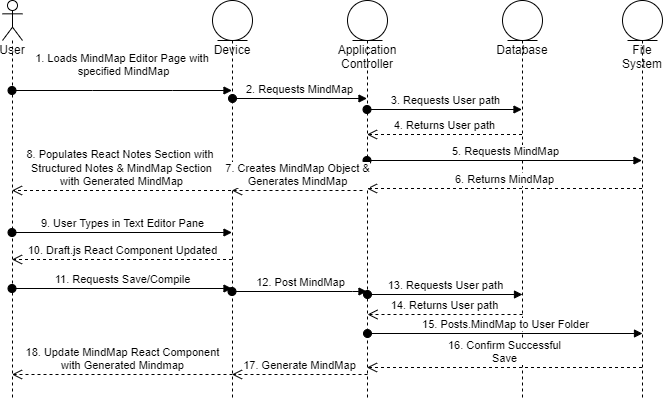

The diagram above was exported from draw.io. Its source (the exported page's mxGraphModel, read from the mxfile embedded in the PNG):
<mxGraphModel dx="729" dy="302" grid="1" gridSize="10" guides="1" tooltips="1" connect="1" arrows="1" fold="1" page="1" pageScale="1" pageWidth="850" pageHeight="1100" math="0" shadow="0">
  <root>
    <mxCell id="0" />
    <mxCell id="1" parent="0" />
    <mxCell id="6rk3nvtCwCU-dYlgrRcQ-2" value="User" style="shape=umlLifeline;participant=umlActor;perimeter=lifelinePerimeter;whiteSpace=wrap;html=1;container=1;collapsible=0;recursiveResize=0;verticalAlign=top;spacingTop=36;outlineConnect=0;" parent="1" vertex="1">
      <mxGeometry x="60" y="30" width="20" height="400" as="geometry" />
    </mxCell>
    <mxCell id="6rk3nvtCwCU-dYlgrRcQ-3" value="Device" style="shape=umlLifeline;participant=umlEntity;perimeter=lifelinePerimeter;whiteSpace=wrap;html=1;container=1;collapsible=0;recursiveResize=0;verticalAlign=top;spacingTop=36;outlineConnect=0;" parent="1" vertex="1">
      <mxGeometry x="270" y="30" width="40" height="400" as="geometry" />
    </mxCell>
    <mxCell id="6rk3nvtCwCU-dYlgrRcQ-11" value="2. Requests MindMap" style="html=1;verticalAlign=bottom;startArrow=oval;startFill=1;endArrow=block;startSize=8;rounded=0;" parent="6rk3nvtCwCU-dYlgrRcQ-3" target="6rk3nvtCwCU-dYlgrRcQ-4" edge="1">
      <mxGeometry width="60" relative="1" as="geometry">
        <mxPoint x="20" y="98" as="sourcePoint" />
        <mxPoint x="185" y="98" as="targetPoint" />
      </mxGeometry>
    </mxCell>
    <mxCell id="6rk3nvtCwCU-dYlgrRcQ-4" value="Application Controller" style="shape=umlLifeline;participant=umlEntity;perimeter=lifelinePerimeter;whiteSpace=wrap;html=1;container=1;collapsible=0;recursiveResize=0;verticalAlign=top;spacingTop=36;outlineConnect=0;" parent="1" vertex="1">
      <mxGeometry x="405" y="30" width="40" height="400" as="geometry" />
    </mxCell>
    <mxCell id="6rk3nvtCwCU-dYlgrRcQ-5" value="Database" style="shape=umlLifeline;participant=umlEntity;perimeter=lifelinePerimeter;whiteSpace=wrap;html=1;container=1;collapsible=0;recursiveResize=0;verticalAlign=top;spacingTop=36;outlineConnect=0;" parent="1" vertex="1">
      <mxGeometry x="560" y="30" width="40" height="400" as="geometry" />
    </mxCell>
    <mxCell id="6rk3nvtCwCU-dYlgrRcQ-6" value="1. Loads MindMap Editor Page with &lt;br&gt;specified MindMap" style="html=1;verticalAlign=bottom;startArrow=oval;startFill=1;endArrow=block;startSize=8;rounded=0;" parent="1" source="6rk3nvtCwCU-dYlgrRcQ-2" target="6rk3nvtCwCU-dYlgrRcQ-3" edge="1">
      <mxGeometry x="0.0045" y="10" width="60" relative="1" as="geometry">
        <mxPoint x="340" y="160" as="sourcePoint" />
        <mxPoint x="400" y="160" as="targetPoint" />
        <Array as="points">
          <mxPoint x="150" y="120" />
          <mxPoint x="230" y="120" />
        </Array>
        <mxPoint x="1" as="offset" />
      </mxGeometry>
    </mxCell>
    <mxCell id="6rk3nvtCwCU-dYlgrRcQ-12" value="3. Requests User path" style="html=1;verticalAlign=bottom;startArrow=oval;startFill=1;endArrow=block;startSize=8;rounded=0;" parent="1" target="6rk3nvtCwCU-dYlgrRcQ-5" edge="1">
      <mxGeometry width="60" relative="1" as="geometry">
        <mxPoint x="424.5" y="139" as="sourcePoint" />
        <mxPoint x="549.5" y="139" as="targetPoint" />
      </mxGeometry>
    </mxCell>
    <mxCell id="6rk3nvtCwCU-dYlgrRcQ-14" value="File System" style="shape=umlLifeline;participant=umlEntity;perimeter=lifelinePerimeter;whiteSpace=wrap;html=1;container=1;collapsible=0;recursiveResize=0;verticalAlign=top;spacingTop=36;outlineConnect=0;" parent="1" vertex="1">
      <mxGeometry x="680" y="30" width="40" height="400" as="geometry" />
    </mxCell>
    <mxCell id="6rk3nvtCwCU-dYlgrRcQ-16" value="4. Returns User path" style="html=1;verticalAlign=bottom;endArrow=open;dashed=1;endSize=8;rounded=0;" parent="1" source="6rk3nvtCwCU-dYlgrRcQ-5" edge="1">
      <mxGeometry relative="1" as="geometry">
        <mxPoint x="549.5" y="164" as="sourcePoint" />
        <mxPoint x="424.5" y="164" as="targetPoint" />
      </mxGeometry>
    </mxCell>
    <mxCell id="6rk3nvtCwCU-dYlgrRcQ-15" value="5. Requests MindMap" style="html=1;verticalAlign=bottom;startArrow=oval;startFill=1;endArrow=block;startSize=8;rounded=0;" parent="1" edge="1">
      <mxGeometry width="60" relative="1" as="geometry">
        <mxPoint x="424.5" y="190" as="sourcePoint" />
        <mxPoint x="699.5" y="190" as="targetPoint" />
      </mxGeometry>
    </mxCell>
    <mxCell id="6rk3nvtCwCU-dYlgrRcQ-18" value="6. Returns MindMap" style="html=1;verticalAlign=bottom;endArrow=open;dashed=1;endSize=8;rounded=0;" parent="1" edge="1">
      <mxGeometry relative="1" as="geometry">
        <mxPoint x="699.5" y="218" as="sourcePoint" />
        <mxPoint x="424.5" y="218" as="targetPoint" />
      </mxGeometry>
    </mxCell>
    <mxCell id="6rk3nvtCwCU-dYlgrRcQ-19" value="7. Creates MindMap Object &amp;amp;&lt;br&gt;Generates MindMap" style="html=1;verticalAlign=bottom;endArrow=open;dashed=1;endSize=8;rounded=0;" parent="1" target="6rk3nvtCwCU-dYlgrRcQ-3" edge="1">
      <mxGeometry relative="1" as="geometry">
        <mxPoint x="420" y="220" as="sourcePoint" />
        <mxPoint x="370" y="170" as="targetPoint" />
      </mxGeometry>
    </mxCell>
    <mxCell id="mTX0Zf34lOwFtFNKfacL-1" value="8. Populates React Notes Section with&amp;nbsp;&lt;br&gt;Structured Notes &amp;amp; MindMap Section&lt;br&gt;with Generated MindMap" style="html=1;verticalAlign=bottom;endArrow=open;dashed=1;endSize=8;rounded=0;" parent="1" target="6rk3nvtCwCU-dYlgrRcQ-2" edge="1">
      <mxGeometry relative="1" as="geometry">
        <mxPoint x="288.5" y="220" as="sourcePoint" />
        <mxPoint x="88.5" y="220" as="targetPoint" />
      </mxGeometry>
    </mxCell>
    <mxCell id="mTX0Zf34lOwFtFNKfacL-12" value="13. Requests User path" style="html=1;verticalAlign=bottom;startArrow=oval;startFill=1;endArrow=block;startSize=8;rounded=0;" parent="1" edge="1">
      <mxGeometry width="60" relative="1" as="geometry">
        <mxPoint x="425" y="324" as="sourcePoint" />
        <mxPoint x="580" y="324" as="targetPoint" />
      </mxGeometry>
    </mxCell>
    <mxCell id="mTX0Zf34lOwFtFNKfacL-13" value="14. Returns User path" style="html=1;verticalAlign=bottom;endArrow=open;dashed=1;endSize=8;rounded=0;" parent="1" edge="1">
      <mxGeometry relative="1" as="geometry">
        <mxPoint x="580" y="344" as="sourcePoint" />
        <mxPoint x="425" y="344" as="targetPoint" />
      </mxGeometry>
    </mxCell>
    <mxCell id="mTX0Zf34lOwFtFNKfacL-17" value="16. Confirm Successful&lt;br&gt;Save" style="html=1;verticalAlign=bottom;endArrow=open;dashed=1;endSize=8;rounded=0;" parent="1" edge="1">
      <mxGeometry relative="1" as="geometry">
        <mxPoint x="699.5" y="397" as="sourcePoint" />
        <mxPoint x="424.5" y="397" as="targetPoint" />
      </mxGeometry>
    </mxCell>
    <mxCell id="mTX0Zf34lOwFtFNKfacL-18" value="18. Update MindMap React Component&lt;br&gt;with Generated Mindmap" style="html=1;verticalAlign=bottom;endArrow=open;dashed=1;endSize=8;rounded=0;" parent="1" edge="1">
      <mxGeometry relative="1" as="geometry">
        <mxPoint x="290" y="404" as="sourcePoint" />
        <mxPoint x="69.5" y="404" as="targetPoint" />
      </mxGeometry>
    </mxCell>
    <mxCell id="S-c-iVjcR3PPTWWEFbm2-20" value="11. Requests Save/Compile" style="html=1;verticalAlign=bottom;startArrow=oval;startFill=1;endArrow=block;startSize=8;rounded=0;" parent="1" edge="1">
      <mxGeometry width="60" relative="1" as="geometry">
        <mxPoint x="69.5" y="318" as="sourcePoint" />
        <mxPoint x="289.5" y="318" as="targetPoint" />
      </mxGeometry>
    </mxCell>
    <mxCell id="S-c-iVjcR3PPTWWEFbm2-23" value="12. Post MindMap" style="html=1;verticalAlign=bottom;startArrow=oval;startFill=1;endArrow=block;startSize=8;rounded=0;" parent="1" edge="1">
      <mxGeometry width="60" relative="1" as="geometry">
        <mxPoint x="289.5" y="321" as="sourcePoint" />
        <mxPoint x="424.5" y="321" as="targetPoint" />
        <Array as="points">
          <mxPoint x="410" y="321" />
        </Array>
      </mxGeometry>
    </mxCell>
    <mxCell id="mTX0Zf34lOwFtFNKfacL-15" value="15. Posts.MindMap to User Folder" style="html=1;verticalAlign=bottom;startArrow=oval;startFill=1;endArrow=block;startSize=8;rounded=0;" parent="1" edge="1">
      <mxGeometry width="60" relative="1" as="geometry">
        <mxPoint x="425" y="363" as="sourcePoint" />
        <mxPoint x="700" y="363" as="targetPoint" />
      </mxGeometry>
    </mxCell>
    <mxCell id="4LdZk8a2jDNmQDks3TRu-2" value="17. Generate MindMap" style="html=1;verticalAlign=bottom;endArrow=open;dashed=1;endSize=8;rounded=0;" edge="1" parent="1">
      <mxGeometry relative="1" as="geometry">
        <mxPoint x="425" y="404" as="sourcePoint" />
        <mxPoint x="289.5" y="404" as="targetPoint" />
      </mxGeometry>
    </mxCell>
    <mxCell id="4LdZk8a2jDNmQDks3TRu-4" value="9. User Types in Text Editor Pane" style="html=1;verticalAlign=bottom;startArrow=oval;startFill=1;endArrow=block;startSize=8;rounded=0;" edge="1" parent="1">
      <mxGeometry width="60" relative="1" as="geometry">
        <mxPoint x="69.5" y="262" as="sourcePoint" />
        <mxPoint x="289.5" y="262" as="targetPoint" />
      </mxGeometry>
    </mxCell>
    <mxCell id="4LdZk8a2jDNmQDks3TRu-5" value="10. Draft.js React Component Updated" style="html=1;verticalAlign=bottom;endArrow=open;dashed=1;endSize=8;rounded=0;" edge="1" parent="1">
      <mxGeometry relative="1" as="geometry">
        <mxPoint x="289.5" y="289" as="sourcePoint" />
        <mxPoint x="69.5" y="289" as="targetPoint" />
      </mxGeometry>
    </mxCell>
  </root>
</mxGraphModel>